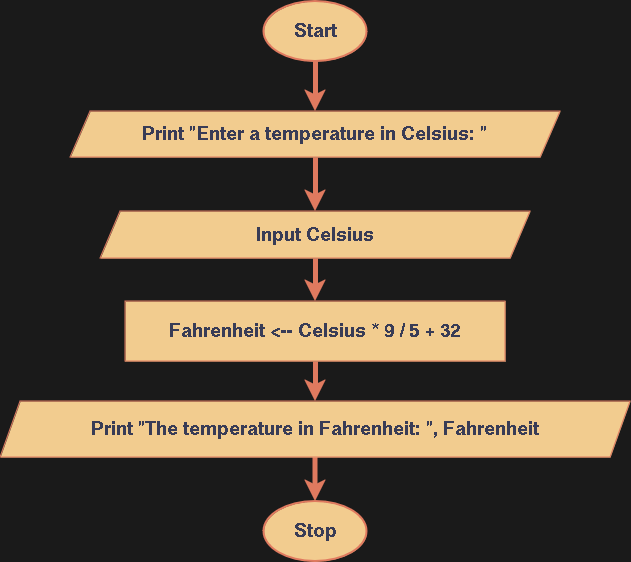

The diagram above was exported from draw.io. Its source (the exported page's mxGraphModel, read from the mxfile embedded in the PNG):
<mxGraphModel dx="1050" dy="823" grid="1" gridSize="10" guides="1" tooltips="1" connect="1" arrows="1" fold="1" page="1" pageScale="1" pageWidth="1169" pageHeight="827" background="#1A1A1A" math="0" shadow="0">
  <root>
    <mxCell id="WIyWlLk6GJQsqaUBKTNV-0" />
    <mxCell id="WIyWlLk6GJQsqaUBKTNV-1" parent="WIyWlLk6GJQsqaUBKTNV-0" />
    <mxCell id="EC7KEdpFA7-M5qW65sH6-85" style="edgeStyle=orthogonalEdgeStyle;rounded=0;orthogonalLoop=1;jettySize=auto;html=1;exitX=0.5;exitY=1;exitDx=0;exitDy=0;exitPerimeter=0;entryX=0.5;entryY=0;entryDx=0;entryDy=0;strokeColor=#E07A5F;fontColor=#393C56;fillColor=#F2CC8F;strokeWidth=5;" edge="1" parent="WIyWlLk6GJQsqaUBKTNV-1" source="EC7KEdpFA7-M5qW65sH6-11" target="EC7KEdpFA7-M5qW65sH6-35">
      <mxGeometry relative="1" as="geometry" />
    </mxCell>
    <mxCell id="EC7KEdpFA7-M5qW65sH6-11" value="&lt;b&gt;&lt;font style=&quot;font-size: 20px;&quot;&gt;Start&lt;/font&gt;&lt;/b&gt;" style="strokeWidth=2;html=1;shape=mxgraph.flowchart.start_1;whiteSpace=wrap;strokeColor=#E07A5F;fontColor=#393C56;fillColor=#F2CC8F;" vertex="1" parent="WIyWlLk6GJQsqaUBKTNV-1">
      <mxGeometry x="483.5" y="134" width="103" height="60" as="geometry" />
    </mxCell>
    <mxCell id="EC7KEdpFA7-M5qW65sH6-31" value="&lt;b&gt;&lt;font style=&quot;font-size: 20px;&quot;&gt;Stop&lt;/font&gt;&lt;/b&gt;" style="strokeWidth=2;html=1;shape=mxgraph.flowchart.start_1;whiteSpace=wrap;strokeColor=#E07A5F;fontColor=#393C56;fillColor=#F2CC8F;direction=west;" vertex="1" parent="WIyWlLk6GJQsqaUBKTNV-1">
      <mxGeometry x="483.5" y="634" width="103" height="60" as="geometry" />
    </mxCell>
    <mxCell id="EC7KEdpFA7-M5qW65sH6-87" style="edgeStyle=orthogonalEdgeStyle;rounded=0;orthogonalLoop=1;jettySize=auto;html=1;exitX=0.5;exitY=1;exitDx=0;exitDy=0;entryX=0.5;entryY=0;entryDx=0;entryDy=0;strokeColor=#E07A5F;fontColor=#393C56;fillColor=#F2CC8F;strokeWidth=5;" edge="1" parent="WIyWlLk6GJQsqaUBKTNV-1" source="EC7KEdpFA7-M5qW65sH6-35" target="EC7KEdpFA7-M5qW65sH6-69">
      <mxGeometry relative="1" as="geometry" />
    </mxCell>
    <mxCell id="EC7KEdpFA7-M5qW65sH6-35" value="&lt;div&gt;Print &quot;Enter a temperature in Celsius: &quot;&lt;br&gt;&lt;/div&gt;" style="shape=parallelogram;perimeter=parallelogramPerimeter;whiteSpace=wrap;html=1;fixedSize=1;strokeColor=#E07A5F;fontColor=#393C56;fillColor=#F2CC8F;fontStyle=1;fontSize=20;" vertex="1" parent="WIyWlLk6GJQsqaUBKTNV-1">
      <mxGeometry x="290" y="244" width="490" height="46" as="geometry" />
    </mxCell>
    <mxCell id="EC7KEdpFA7-M5qW65sH6-88" style="edgeStyle=orthogonalEdgeStyle;rounded=0;orthogonalLoop=1;jettySize=auto;html=1;exitX=0.5;exitY=1;exitDx=0;exitDy=0;entryX=0.5;entryY=0;entryDx=0;entryDy=0;strokeColor=#E07A5F;fontColor=#393C56;fillColor=#F2CC8F;strokeWidth=5;" edge="1" parent="WIyWlLk6GJQsqaUBKTNV-1" source="EC7KEdpFA7-M5qW65sH6-69" target="EC7KEdpFA7-M5qW65sH6-86">
      <mxGeometry relative="1" as="geometry" />
    </mxCell>
    <mxCell id="EC7KEdpFA7-M5qW65sH6-69" value="&lt;div&gt;Input Celsius&lt;/div&gt;" style="shape=parallelogram;perimeter=parallelogramPerimeter;whiteSpace=wrap;html=1;fixedSize=1;strokeColor=#E07A5F;fontColor=#393C56;fillColor=#F2CC8F;fontStyle=1;fontSize=20;" vertex="1" parent="WIyWlLk6GJQsqaUBKTNV-1">
      <mxGeometry x="320" y="344" width="430" height="47" as="geometry" />
    </mxCell>
    <mxCell id="EC7KEdpFA7-M5qW65sH6-90" style="edgeStyle=orthogonalEdgeStyle;rounded=0;orthogonalLoop=1;jettySize=auto;html=1;exitX=0.5;exitY=1;exitDx=0;exitDy=0;strokeColor=#E07A5F;fontColor=#393C56;fillColor=#F2CC8F;strokeWidth=5;" edge="1" parent="WIyWlLk6GJQsqaUBKTNV-1" source="EC7KEdpFA7-M5qW65sH6-71">
      <mxGeometry relative="1" as="geometry">
        <mxPoint x="535" y="634" as="targetPoint" />
      </mxGeometry>
    </mxCell>
    <mxCell id="EC7KEdpFA7-M5qW65sH6-71" value="&lt;div&gt;Print &quot;The temperature in Fahrenheit: &quot;, &lt;b&gt;&lt;font style=&quot;font-size: 20px;&quot;&gt;Fahrenheit&lt;/font&gt;&lt;/b&gt;&lt;/div&gt;" style="shape=parallelogram;perimeter=parallelogramPerimeter;whiteSpace=wrap;html=1;fixedSize=1;strokeColor=#E07A5F;fontColor=#393C56;fillColor=#F2CC8F;fontStyle=1;fontSize=20;" vertex="1" parent="WIyWlLk6GJQsqaUBKTNV-1">
      <mxGeometry x="220" y="534" width="630" height="56" as="geometry" />
    </mxCell>
    <mxCell id="EC7KEdpFA7-M5qW65sH6-89" style="edgeStyle=orthogonalEdgeStyle;rounded=0;orthogonalLoop=1;jettySize=auto;html=1;exitX=0.5;exitY=1;exitDx=0;exitDy=0;entryX=0.5;entryY=0;entryDx=0;entryDy=0;strokeColor=#E07A5F;fontColor=#393C56;fillColor=#F2CC8F;strokeWidth=5;" edge="1" parent="WIyWlLk6GJQsqaUBKTNV-1" source="EC7KEdpFA7-M5qW65sH6-86" target="EC7KEdpFA7-M5qW65sH6-71">
      <mxGeometry relative="1" as="geometry" />
    </mxCell>
    <mxCell id="EC7KEdpFA7-M5qW65sH6-86" value="&lt;b&gt;&lt;font style=&quot;font-size: 20px;&quot;&gt;Fahrenheit &amp;lt;-- Celsius * 9 / 5 + 32&lt;/font&gt;&lt;/b&gt;" style="rounded=0;whiteSpace=wrap;html=1;strokeColor=#E07A5F;fontColor=#393C56;fillColor=#F2CC8F;" vertex="1" parent="WIyWlLk6GJQsqaUBKTNV-1">
      <mxGeometry x="345" y="434" width="380" height="60" as="geometry" />
    </mxCell>
  </root>
</mxGraphModel>